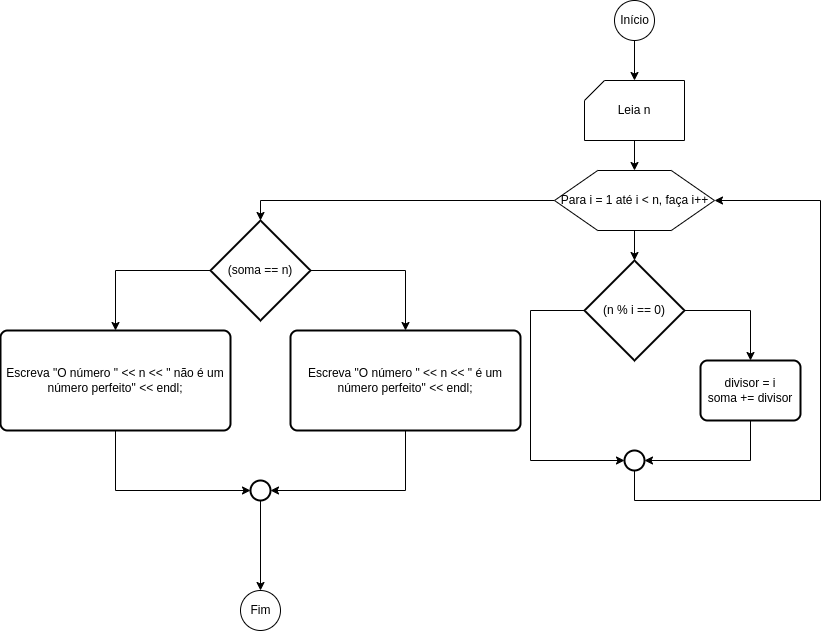

The diagram above was exported from draw.io. Its source (the exported page's mxGraphModel, read from the mxfile embedded in the PNG):
<mxGraphModel dx="2005" dy="721" grid="1" gridSize="10" guides="1" tooltips="1" connect="1" arrows="1" fold="1" page="1" pageScale="1" pageWidth="827" pageHeight="1169" math="0" shadow="0">
  <root>
    <mxCell id="0" />
    <mxCell id="1" parent="0" />
    <mxCell id="2yFhu3WzO9XrruzzlHZ--3" value="" style="edgeStyle=orthogonalEdgeStyle;rounded=0;orthogonalLoop=1;jettySize=auto;html=1;" edge="1" parent="1" source="dvnRAYETFIJYGeoHaVG1-1">
      <mxGeometry relative="1" as="geometry">
        <mxPoint x="414" y="100" as="targetPoint" />
      </mxGeometry>
    </mxCell>
    <mxCell id="dvnRAYETFIJYGeoHaVG1-1" value="Início" style="verticalLabelPosition=middle;verticalAlign=middle;html=1;shape=mxgraph.flowchart.on-page_reference;labelPosition=center;align=center;" parent="1" vertex="1">
      <mxGeometry x="394" y="20" width="40" height="40" as="geometry" />
    </mxCell>
    <mxCell id="2yFhu3WzO9XrruzzlHZ--35" value="" style="edgeStyle=orthogonalEdgeStyle;rounded=0;orthogonalLoop=1;jettySize=auto;html=1;" edge="1" parent="1" source="2yFhu3WzO9XrruzzlHZ--32" target="2yFhu3WzO9XrruzzlHZ--34">
      <mxGeometry relative="1" as="geometry" />
    </mxCell>
    <mxCell id="2yFhu3WzO9XrruzzlHZ--32" value="Leia n" style="verticalLabelPosition=middle;verticalAlign=middle;html=1;shape=card;whiteSpace=wrap;size=20;arcSize=12;labelPosition=center;align=center;" vertex="1" parent="1">
      <mxGeometry x="364" y="100" width="100" height="60" as="geometry" />
    </mxCell>
    <mxCell id="2yFhu3WzO9XrruzzlHZ--39" value="" style="edgeStyle=orthogonalEdgeStyle;rounded=0;orthogonalLoop=1;jettySize=auto;html=1;" edge="1" parent="1" source="2yFhu3WzO9XrruzzlHZ--34" target="2yFhu3WzO9XrruzzlHZ--36">
      <mxGeometry relative="1" as="geometry" />
    </mxCell>
    <mxCell id="2yFhu3WzO9XrruzzlHZ--45" style="edgeStyle=orthogonalEdgeStyle;rounded=0;orthogonalLoop=1;jettySize=auto;html=1;entryX=0.5;entryY=0;entryDx=0;entryDy=0;entryPerimeter=0;" edge="1" parent="1" source="2yFhu3WzO9XrruzzlHZ--34" target="2yFhu3WzO9XrruzzlHZ--44">
      <mxGeometry relative="1" as="geometry" />
    </mxCell>
    <mxCell id="2yFhu3WzO9XrruzzlHZ--34" value="Para i = 1 até i &amp;lt; n, faça i++" style="verticalLabelPosition=middle;verticalAlign=middle;html=1;shape=hexagon;perimeter=hexagonPerimeter2;arcSize=6;size=0.27;labelPosition=center;align=center;" vertex="1" parent="1">
      <mxGeometry x="334" y="190" width="160" height="60" as="geometry" />
    </mxCell>
    <mxCell id="2yFhu3WzO9XrruzzlHZ--38" style="edgeStyle=orthogonalEdgeStyle;rounded=0;orthogonalLoop=1;jettySize=auto;html=1;entryX=0.5;entryY=0;entryDx=0;entryDy=0;" edge="1" parent="1" source="2yFhu3WzO9XrruzzlHZ--36" target="2yFhu3WzO9XrruzzlHZ--37">
      <mxGeometry relative="1" as="geometry" />
    </mxCell>
    <mxCell id="2yFhu3WzO9XrruzzlHZ--42" style="edgeStyle=orthogonalEdgeStyle;rounded=0;orthogonalLoop=1;jettySize=auto;html=1;entryX=0;entryY=0.5;entryDx=0;entryDy=0;entryPerimeter=0;" edge="1" parent="1" source="2yFhu3WzO9XrruzzlHZ--36" target="2yFhu3WzO9XrruzzlHZ--40">
      <mxGeometry relative="1" as="geometry">
        <Array as="points">
          <mxPoint x="310" y="330" />
          <mxPoint x="310" y="480" />
        </Array>
      </mxGeometry>
    </mxCell>
    <mxCell id="2yFhu3WzO9XrruzzlHZ--36" value="(n % i == 0)" style="strokeWidth=2;html=1;shape=mxgraph.flowchart.decision;whiteSpace=wrap;" vertex="1" parent="1">
      <mxGeometry x="364" y="280" width="100" height="100" as="geometry" />
    </mxCell>
    <mxCell id="2yFhu3WzO9XrruzzlHZ--41" style="edgeStyle=orthogonalEdgeStyle;rounded=0;orthogonalLoop=1;jettySize=auto;html=1;entryX=1;entryY=0.5;entryDx=0;entryDy=0;entryPerimeter=0;" edge="1" parent="1" source="2yFhu3WzO9XrruzzlHZ--37" target="2yFhu3WzO9XrruzzlHZ--40">
      <mxGeometry relative="1" as="geometry">
        <Array as="points">
          <mxPoint x="530" y="480" />
        </Array>
      </mxGeometry>
    </mxCell>
    <mxCell id="2yFhu3WzO9XrruzzlHZ--37" value="divisor = i&lt;br&gt;soma += divisor" style="rounded=1;whiteSpace=wrap;html=1;absoluteArcSize=1;arcSize=14;strokeWidth=2;" vertex="1" parent="1">
      <mxGeometry x="480" y="380" width="100" height="60" as="geometry" />
    </mxCell>
    <mxCell id="2yFhu3WzO9XrruzzlHZ--43" style="edgeStyle=orthogonalEdgeStyle;rounded=0;orthogonalLoop=1;jettySize=auto;html=1;entryX=1;entryY=0.5;entryDx=0;entryDy=0;" edge="1" parent="1" source="2yFhu3WzO9XrruzzlHZ--40" target="2yFhu3WzO9XrruzzlHZ--34">
      <mxGeometry relative="1" as="geometry">
        <Array as="points">
          <mxPoint x="414" y="520" />
          <mxPoint x="600" y="520" />
          <mxPoint x="600" y="220" />
        </Array>
      </mxGeometry>
    </mxCell>
    <mxCell id="2yFhu3WzO9XrruzzlHZ--40" value="" style="strokeWidth=2;html=1;shape=mxgraph.flowchart.start_2;whiteSpace=wrap;" vertex="1" parent="1">
      <mxGeometry x="404" y="469.9999999999998" width="20" height="20" as="geometry" />
    </mxCell>
    <mxCell id="2yFhu3WzO9XrruzzlHZ--47" style="edgeStyle=orthogonalEdgeStyle;rounded=0;orthogonalLoop=1;jettySize=auto;html=1;entryX=0.5;entryY=0;entryDx=0;entryDy=0;" edge="1" parent="1" source="2yFhu3WzO9XrruzzlHZ--44" target="2yFhu3WzO9XrruzzlHZ--46">
      <mxGeometry relative="1" as="geometry">
        <Array as="points">
          <mxPoint x="185" y="290" />
        </Array>
      </mxGeometry>
    </mxCell>
    <mxCell id="2yFhu3WzO9XrruzzlHZ--49" style="edgeStyle=orthogonalEdgeStyle;rounded=0;orthogonalLoop=1;jettySize=auto;html=1;entryX=0.5;entryY=0;entryDx=0;entryDy=0;" edge="1" parent="1" source="2yFhu3WzO9XrruzzlHZ--44" target="2yFhu3WzO9XrruzzlHZ--48">
      <mxGeometry relative="1" as="geometry">
        <Array as="points">
          <mxPoint x="-105" y="290" />
        </Array>
      </mxGeometry>
    </mxCell>
    <mxCell id="2yFhu3WzO9XrruzzlHZ--44" value="(soma == n)" style="strokeWidth=2;html=1;shape=mxgraph.flowchart.decision;whiteSpace=wrap;" vertex="1" parent="1">
      <mxGeometry x="-10" y="240" width="100" height="100" as="geometry" />
    </mxCell>
    <mxCell id="2yFhu3WzO9XrruzzlHZ--52" style="edgeStyle=orthogonalEdgeStyle;rounded=0;orthogonalLoop=1;jettySize=auto;html=1;entryX=1;entryY=0.5;entryDx=0;entryDy=0;entryPerimeter=0;" edge="1" parent="1" source="2yFhu3WzO9XrruzzlHZ--46" target="2yFhu3WzO9XrruzzlHZ--50">
      <mxGeometry relative="1" as="geometry">
        <Array as="points">
          <mxPoint x="185" y="510" />
        </Array>
      </mxGeometry>
    </mxCell>
    <mxCell id="2yFhu3WzO9XrruzzlHZ--46" value="Escreva &quot;O número &quot; &amp;lt;&amp;lt; n &amp;lt;&amp;lt; &quot; é um número perfeito&quot; &amp;lt;&amp;lt; endl;" style="rounded=1;whiteSpace=wrap;html=1;absoluteArcSize=1;arcSize=14;strokeWidth=2;" vertex="1" parent="1">
      <mxGeometry x="70" y="350" width="230" height="100" as="geometry" />
    </mxCell>
    <mxCell id="2yFhu3WzO9XrruzzlHZ--51" style="edgeStyle=orthogonalEdgeStyle;rounded=0;orthogonalLoop=1;jettySize=auto;html=1;entryX=0;entryY=0.5;entryDx=0;entryDy=0;entryPerimeter=0;" edge="1" parent="1" source="2yFhu3WzO9XrruzzlHZ--48" target="2yFhu3WzO9XrruzzlHZ--50">
      <mxGeometry relative="1" as="geometry">
        <Array as="points">
          <mxPoint x="-105" y="510" />
        </Array>
      </mxGeometry>
    </mxCell>
    <mxCell id="2yFhu3WzO9XrruzzlHZ--48" value="Escreva &quot;O número &quot; &amp;lt;&amp;lt; n &amp;lt;&amp;lt; &quot; não é um número perfeito&quot; &amp;lt;&amp;lt; endl;" style="rounded=1;whiteSpace=wrap;html=1;absoluteArcSize=1;arcSize=14;strokeWidth=2;" vertex="1" parent="1">
      <mxGeometry x="-220" y="350" width="230" height="100" as="geometry" />
    </mxCell>
    <mxCell id="2yFhu3WzO9XrruzzlHZ--54" value="" style="edgeStyle=orthogonalEdgeStyle;rounded=0;orthogonalLoop=1;jettySize=auto;html=1;" edge="1" parent="1" source="2yFhu3WzO9XrruzzlHZ--50" target="2yFhu3WzO9XrruzzlHZ--53">
      <mxGeometry relative="1" as="geometry" />
    </mxCell>
    <mxCell id="2yFhu3WzO9XrruzzlHZ--50" value="" style="strokeWidth=2;html=1;shape=mxgraph.flowchart.start_2;whiteSpace=wrap;" vertex="1" parent="1">
      <mxGeometry x="30" y="499.9999999999998" width="20" height="20" as="geometry" />
    </mxCell>
    <mxCell id="2yFhu3WzO9XrruzzlHZ--53" value="Fim" style="verticalLabelPosition=middle;verticalAlign=middle;html=1;shape=mxgraph.flowchart.on-page_reference;labelPosition=center;align=center;" vertex="1" parent="1">
      <mxGeometry x="20" y="610" width="40" height="40" as="geometry" />
    </mxCell>
  </root>
</mxGraphModel>